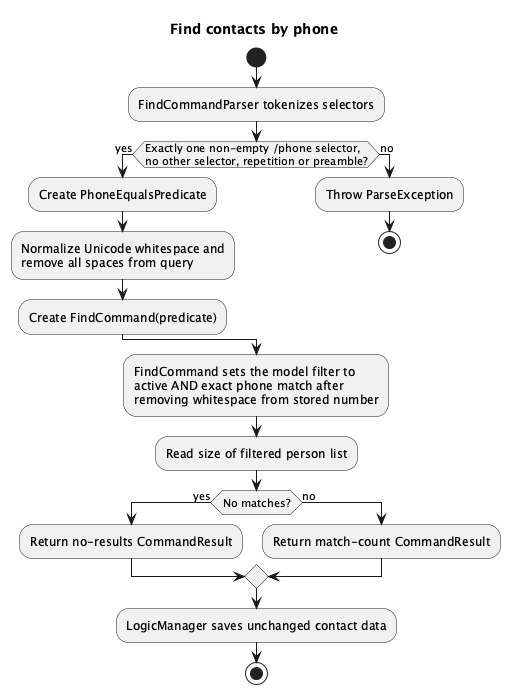

The diagram above was rendered by PlantUML. Its source (embedded in the PNG):
@startuml
title Find contacts by phone
start
:FindCommandParser tokenizes selectors;
if (Exactly one non-empty /phone selector,\nno other selector, repetition or preamble?) then (yes)
  :Create PhoneEqualsPredicate;
  :Normalize Unicode whitespace and\nremove all spaces from query;
  :Create FindCommand(predicate);
else (no)
  :Throw ParseException;
  stop
endif
:FindCommand sets the model filter to\nactive AND exact phone match after\nremoving whitespace from stored number;
:Read size of filtered person list;
if (No matches?) then (yes)
  :Return no-results CommandResult;
else (no)
  :Return match-count CommandResult;
endif
:LogicManager saves unchanged contact data;
stop
@enduml